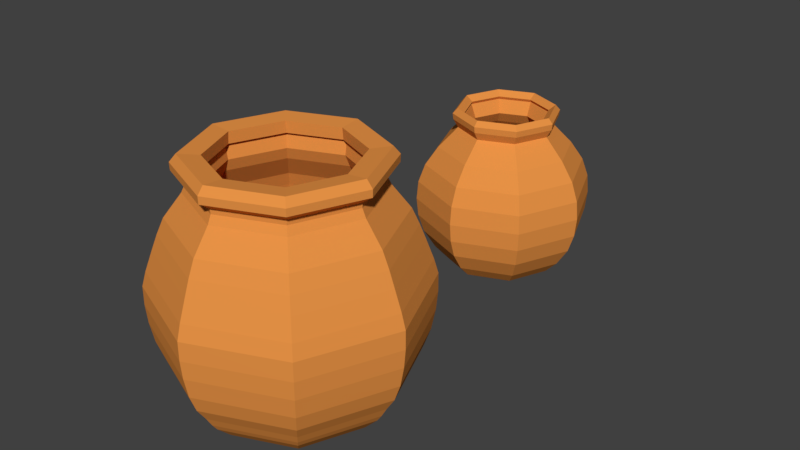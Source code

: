# Source: clay_pot.blend  (saved by Blender 2.79.0; exported with 4.5.12 LTS)
import bpy
from mathutils import Matrix  # noqa: F401  (used for matrix-valued properties, if any)

bpy.ops.wm.read_factory_settings(use_empty=True)
scene = bpy.context.scene
scene.name = 'Scene'

# ---- collections
col_collection_1 = bpy.data.collections.new('Collection 1'); scene.collection.children.link(col_collection_1)

# ---- materials (node trees are filled in below, after node groups)
mat_material_001 = bpy.data.materials.new('Material.001')
mat_material_001.alpha_threshold = 0.0
mat_material_001.use_transparent_shadow = False
mat_material_001.diffuse_color = (0.8, 0.2895, 0.06087, 1.0)
mat_material_001.roughness = 0.5

# ---- material node trees

# ---- world
world_world = bpy.data.worlds.new('World'); scene.world = world_world
world_world.color = (0.05088, 0.05088, 0.05088)
world_world.use_sun_shadow = False
world_world.sun_shadow_jitter_overblur = 0.0
world_world.cycles.sampling_method = 'MANUAL'

# ---- meshes
me_cylinder_001 = bpy.data.meshes.new('Cylinder.001')
me_cylinder_001.from_pydata([(-2.973e-09, 0.6009, -1.0), (-1.501e-09, 0.7986, 1.0), (0.4249, 0.4249, -1.0), (0.5647, 0.5647, 1.0), (0.6009, -2.329e-08, -1.0), (0.7986, -3.341e-08, 1.0), (0.4249, -0.4249, -1.0), (0.5647, -0.5647, 1.0), (-5.551e-08, -0.6009, -1.0), (-7.131e-08, -0.7986, 1.0), (-0.4249, -0.4249, -1.0), (-0.5647, -0.5647, 1.0), (-0.6009, 1.014e-08, -1.0), (-0.7986, 1.102e-08, 1.0), (-0.4249, 0.4249, -1.0), (-0.5647, 0.5647, 1.0), (-2.459e-09, 0.7509, -0.8855), (2.972e-09, 0.8811, -0.7547), (-5.768e-10, 0.928, -0.6882), (-1.703e-10, 0.9809, -0.5969), (3.604e-09, 1.061, -0.4747), (1.271e-09, 1.171, 0.2), (8.527e-10, 1.133, 0.3342), (9.943e-10, 1.067, 0.5161), (1.232e-10, 1.017, 0.6514), (0.7188, 0.7188, 0.6514), (0.7547, 0.7547, 0.5161), (0.8011, 0.8011, 0.3342), (0.8277, 0.8277, 0.2), (0.75, 0.75, -0.4747), (0.6936, 0.6936, -0.5969), (0.6562, 0.6562, -0.6882), (0.623, 0.623, -0.7547), (0.531, 0.531, -0.8855), (1.017, -4.456e-08, 0.6514), (1.067, -4.715e-08, 0.5161), (1.133, -5.051e-08, 0.3342), (1.171, -5.244e-08, 0.2), (1.061, -4.681e-08, -0.4747), (0.9809, -4.304e-08, -0.5969), (0.928, -4.007e-08, -0.6882), (0.8811, -3.683e-08, -0.7547), (0.7509, -3.198e-08, -0.8855), (0.7188, -0.7188, 0.6514), (0.7547, -0.7547, 0.5161), (0.8011, -0.8011, 0.3342), (0.8277, -0.8277, 0.2), (0.75, -0.75, -0.4747), (0.6936, -0.6936, -0.5969), (0.6562, -0.6562, -0.6882), (0.623, -0.623, -0.7547), (0.531, -0.531, -0.8855), (-8.875e-08, -1.017, 0.6514), (-9.231e-08, -1.067, 0.5161), (-9.819e-08, -1.133, 0.3342), (-1.011e-07, -1.171, 0.2), (-8.912e-08, -1.061, -0.4747), (-8.592e-08, -0.9809, -0.5969), (-8.17e-08, -0.928, -0.6882), (-7.406e-08, -0.8811, -0.7547), (-6.81e-08, -0.7509, -0.8855), (-0.7188, -0.7188, 0.6514), (-0.7547, -0.7547, 0.5161), (-0.8011, -0.8011, 0.3342), (-0.8277, -0.8277, 0.2), (-0.75, -0.75, -0.4747), (-0.6936, -0.6936, -0.5969), (-0.6562, -0.6562, -0.6882), (-0.623, -0.623, -0.7547), (-0.531, -0.531, -0.8855), (-1.017, 1.2e-08, 0.6514), (-1.067, 1.223e-08, 0.5161), (-1.133, 1.252e-08, 0.3342), (-1.171, 1.269e-08, 0.2), (-1.061, 1.22e-08, -0.4747), (-0.9809, 1.153e-08, -0.5969), (-0.928, 1.156e-08, -0.6882), (-0.8811, 1.219e-08, -0.7547), (-0.7509, 9.798e-09, -0.8855), (-0.7188, 0.7188, 0.6514), (-0.7547, 0.7547, 0.5161), (-0.8011, 0.8011, 0.3342), (-0.8277, 0.8277, 0.2), (-0.75, 0.75, -0.4747), (-0.6936, 0.6936, -0.5969), (-0.6562, 0.6562, -0.6882), (-0.623, 0.623, -0.7547), (-0.531, 0.531, -0.8855), (6.075e-09, 1.119, -0.3188), (7.207e-09, 1.155, -0.1373), (6.385e-09, 1.171, 0.03134), (0.8283, 0.8283, 0.03134), (0.8169, 0.8169, -0.1373), (0.7912, 0.7912, -0.3188), (1.171, -5.376e-08, 0.03134), (1.155, -5.282e-08, -0.1373), (1.119, -5.07e-08, -0.3188), (0.8283, -0.8283, 0.03134), (0.8169, -0.8169, -0.1373), (0.7912, -0.7912, -0.3188), (-9.602e-08, -1.171, 0.03134), (-9.379e-08, -1.155, -0.1373), (-9.175e-08, -1.119, -0.3188), (-0.8283, -0.8283, 0.03134), (-0.8169, -0.8169, -0.1373), (-0.7912, -0.7912, -0.3188), (-1.171, 1.141e-08, 0.03134), (-1.155, 1.145e-08, -0.1373), (-1.119, 1.156e-08, -0.3188), (-0.8283, 0.8283, 0.03134), (-0.8169, 0.8169, -0.1373), (-0.7912, 0.7912, -0.3188), (-1.549e-09, 0.9539, 0.7939), (0.6745, 0.6745, 0.7939), (0.9539, -4.095e-08, 0.7939), (0.6745, -0.6745, 0.7939), (-8.494e-08, -0.9539, 0.7939), (-0.6745, -0.6745, 0.7939), (-0.9539, 1.212e-08, 0.7939), (-0.6745, 0.6745, 0.7939), (0.5403, 0.5403, 1.074), (-2.721e-09, 0.7641, 1.074), (0.7641, -3.132e-08, 1.074), (0.5403, -0.5403, 1.074), (-6.952e-08, -0.7641, 1.074), (-0.5403, -0.5403, 1.074), (-0.7641, 1.119e-08, 1.074), (-0.5403, 0.5403, 1.074), (0.5435, 0.5435, 1.121), (-2.564e-09, 0.7686, 1.121), (0.7686, -3.159e-08, 1.121), (0.5435, -0.5435, 1.121), (-6.975e-08, -0.7686, 1.121), (-0.5435, -0.5435, 1.121), (-0.7686, 1.117e-08, 1.121), (-0.5435, 0.5435, 1.121), (0.6117, 0.6117, 1.187), (9.186e-09, 0.8651, 1.187), (0.8651, -3.756e-08, 1.187), (0.6117, -0.6117, 1.187), (-6.645e-08, -0.8651, 1.187), (-0.6117, -0.6117, 1.187), (-0.8651, 1.057e-08, 1.187), (-0.6117, 0.6117, 1.187), (0.6136, 0.6136, 1.254), (9.258e-09, 0.8677, 1.254), (0.8677, -3.769e-08, 1.254), (0.6136, -0.6136, 1.254), (-6.66e-08, -0.8677, 1.254), (-0.6136, -0.6136, 1.254), (-0.8677, 1.058e-08, 1.254), (-0.6136, 0.6136, 1.254), (0.4446, 0.4446, 1.303), (1.581e-08, 0.6288, 1.303), (0.6288, -3.115e-08, 1.303), (0.4446, -0.4446, 1.303), (-4.556e-08, -0.6288, 1.303), (-0.4446, -0.4446, 1.303), (-0.6288, 1.295e-08, 1.303), (-0.4446, 0.4446, 1.303), (0.5746, 0.5746, 1.32), (1.135e-08, 0.8126, 1.32), (0.8126, -3.482e-08, 1.32), (0.5746, -0.5746, 1.32), (-5.969e-08, -0.8126, 1.32), (-0.5746, -0.5746, 1.32), (-0.8126, 1.038e-08, 1.32), (-0.5746, 0.5746, 1.32), (-2.682e-07, -1.788e-07, -1.0)], [], [(112, 1, 3, 113), (113, 3, 5, 114), (114, 5, 7, 115), (115, 7, 9, 116), (116, 9, 11, 117), (117, 11, 13, 118), (9, 7, 123, 124), (118, 13, 15, 119), (119, 15, 1, 112), (0, 168, 14), (14, 87, 16, 0), (87, 86, 17, 16), (86, 85, 18, 17), (85, 84, 19, 18), (84, 83, 20, 19), (109, 82, 21, 90), (82, 81, 22, 21), (81, 80, 23, 22), (80, 79, 24, 23), (12, 78, 87, 14), (78, 77, 86, 87), (77, 76, 85, 86), (76, 75, 84, 85), (75, 74, 83, 84), (106, 73, 82, 109), (73, 72, 81, 82), (72, 71, 80, 81), (71, 70, 79, 80), (10, 69, 78, 12), (69, 68, 77, 78), (68, 67, 76, 77), (67, 66, 75, 76), (66, 65, 74, 75), (103, 64, 73, 106), (64, 63, 72, 73), (63, 62, 71, 72), (62, 61, 70, 71), (8, 60, 69, 10), (60, 59, 68, 69), (59, 58, 67, 68), (58, 57, 66, 67), (57, 56, 65, 66), (100, 55, 64, 103), (55, 54, 63, 64), (54, 53, 62, 63), (53, 52, 61, 62), (6, 51, 60, 8), (51, 50, 59, 60), (50, 49, 58, 59), (49, 48, 57, 58), (48, 47, 56, 57), (97, 46, 55, 100), (46, 45, 54, 55), (45, 44, 53, 54), (44, 43, 52, 53), (4, 42, 51, 6), (42, 41, 50, 51), (41, 40, 49, 50), (40, 39, 48, 49), (39, 38, 47, 48), (94, 37, 46, 97), (37, 36, 45, 46), (36, 35, 44, 45), (35, 34, 43, 44), (2, 33, 42, 4), (33, 32, 41, 42), (32, 31, 40, 41), (31, 30, 39, 40), (30, 29, 38, 39), (91, 28, 37, 94), (28, 27, 36, 37), (27, 26, 35, 36), (26, 25, 34, 35), (0, 16, 33, 2), (16, 17, 32, 33), (17, 18, 31, 32), (18, 19, 30, 31), (19, 20, 29, 30), (90, 21, 28, 91), (21, 22, 27, 28), (22, 23, 26, 27), (23, 24, 25, 26), (20, 88, 93, 29), (88, 89, 92, 93), (89, 90, 91, 92), (29, 93, 96, 38), (93, 92, 95, 96), (92, 91, 94, 95), (38, 96, 99, 47), (96, 95, 98, 99), (95, 94, 97, 98), (47, 99, 102, 56), (99, 98, 101, 102), (98, 97, 100, 101), (56, 102, 105, 65), (102, 101, 104, 105), (101, 100, 103, 104), (65, 105, 108, 74), (105, 104, 107, 108), (104, 103, 106, 107), (74, 108, 111, 83), (108, 107, 110, 111), (107, 106, 109, 110), (83, 111, 88, 20), (111, 110, 89, 88), (110, 109, 90, 89), (79, 119, 112, 24), (70, 118, 119, 79), (61, 117, 118, 70), (52, 116, 117, 61), (43, 115, 116, 52), (34, 114, 115, 43), (25, 113, 114, 34), (24, 112, 113, 25), (124, 123, 131, 132), (15, 13, 126, 127), (5, 3, 120, 122), (11, 9, 124, 125), (1, 15, 127, 121), (3, 1, 121, 120), (7, 5, 122, 123), (13, 11, 125, 126), (129, 135, 143, 137), (122, 120, 128, 130), (127, 126, 134, 135), (125, 124, 132, 133), (123, 122, 130, 131), (120, 121, 129, 128), (121, 127, 135, 129), (126, 125, 133, 134), (141, 140, 148, 149), (134, 133, 141, 142), (132, 131, 139, 140), (130, 128, 136, 138), (135, 134, 142, 143), (133, 132, 140, 141), (131, 130, 138, 139), (128, 129, 137, 136), (151, 150, 166, 167), (139, 138, 146, 147), (136, 137, 145, 144), (137, 143, 151, 145), (142, 141, 149, 150), (140, 139, 147, 148), (138, 136, 144, 146), (143, 142, 150, 151), (149, 148, 164, 165), (147, 146, 162, 163), (144, 145, 161, 160), (145, 151, 167, 161), (150, 149, 165, 166), (148, 147, 163, 164), (146, 144, 160, 162), (153, 152, 160, 161), (152, 154, 162, 160), (154, 155, 163, 162), (155, 156, 164, 163), (156, 157, 165, 164), (157, 158, 166, 165), (158, 159, 167, 166), (159, 153, 161, 167), (10, 168, 8), (6, 168, 4), (14, 168, 12), (8, 168, 6), (168, 0, 2), (4, 168, 2), (12, 168, 10)])
me_cylinder_001.materials.append(mat_material_001)
me_cylinder_001.use_remesh_preserve_volume = False
me_cylinder_001.use_remesh_preserve_attributes = False
me_cylinder_001.use_mirror_vertex_groups = False
me_cylinder_001.update()
me_cylinder = bpy.data.meshes.new('Cylinder')
me_cylinder.from_pydata([(-9.189e-09, 0.4034, -0.8403), (-2.693e-09, 0.5128, 0.7347), (0.2853, 0.2853, -0.8403), (0.3626, 0.3626, 0.7347), (0.4034, -1.003e-08, -0.8403), (0.5128, -1.847e-08, 0.7347), (0.2853, -0.2853, -0.8403), (0.3626, -0.3626, 0.7347), (-4.446e-08, -0.4034, -0.8403), (-4.752e-08, -0.5128, 0.7347), (-0.2853, -0.2853, -0.8403), (-0.3626, -0.3626, 0.7347), (-0.4034, 1.242e-08, -0.8403), (-0.5128, 1.006e-08, 0.7347), (-0.2853, 0.2853, -0.8403), (-0.3626, 0.3626, 0.7347), (-1.154e-08, 0.5509, -0.7597), (-6.222e-09, 0.6691, -0.6364), (-1.607e-09, 0.7844, -0.4545), (-8.315e-09, 0.8427, -0.2727), (-5.418e-09, 0.8607, -0.09091), (-6.35e-09, 0.8443, 0.09091), (-2.975e-09, 0.779, 0.2727), (-5.266e-09, 0.6539, 0.4545), (-3.24e-09, 0.5174, 0.5968), (-4.193e-09, 0.4657, 0.6516), (0.3293, 0.3293, 0.6516), (0.3659, 0.3659, 0.5968), (0.4624, 0.4624, 0.4545), (0.5509, 0.5509, 0.2727), (0.597, 0.597, 0.09091), (0.6086, 0.6086, -0.09091), (0.5959, 0.5959, -0.2727), (0.5546, 0.5546, -0.4545), (0.4731, 0.4731, -0.6364), (0.3895, 0.3895, -0.7597), (0.4657, -1.534e-08, 0.6516), (0.5174, -1.815e-08, 0.5968), (0.6539, -2.642e-08, 0.4545), (0.779, -3.282e-08, 0.2727), (0.8443, -3.574e-08, 0.09091), (0.8607, -3.658e-08, -0.09091), (0.8427, -3.603e-08, -0.2727), (0.7844, -3.268e-08, -0.4545), (0.6691, -2.678e-08, -0.6364), (0.5509, -2.094e-08, -0.7597), (0.3293, -0.3293, 0.6516), (0.3659, -0.3659, 0.5968), (0.4624, -0.4624, 0.4545), (0.5509, -0.5509, 0.2727), (0.597, -0.597, 0.09091), (0.6086, -0.6086, -0.09091), (0.5959, -0.5959, -0.2727), (0.5546, -0.5546, -0.4545), (0.4731, -0.4731, -0.6364), (0.3895, -0.3895, -0.7597), (-4.491e-08, -0.4657, 0.6516), (-4.848e-08, -0.5174, 0.5968), (-6.243e-08, -0.6539, 0.4545), (-7.108e-08, -0.779, 0.2727), (-8.016e-08, -0.8443, 0.09091), (-8.066e-08, -0.8607, -0.09091), (-8.199e-08, -0.8427, -0.2727), (-7.018e-08, -0.7844, -0.4545), (-6.472e-08, -0.6691, -0.6364), (-5.97e-08, -0.5509, -0.7597), (-0.3293, -0.3293, 0.6516), (-0.3659, -0.3659, 0.5968), (-0.4624, -0.4624, 0.4545), (-0.5509, -0.5509, 0.2727), (-0.597, -0.597, 0.09091), (-0.6086, -0.6086, -0.09091), (-0.5959, -0.5959, -0.2727), (-0.5546, -0.5546, -0.4545), (-0.4731, -0.4731, -0.6364), (-0.3895, -0.3895, -0.7597), (-0.4657, 1.057e-08, 0.6516), (-0.5174, 1.064e-08, 0.5968), (-0.6539, 9.964e-09, 0.4545), (-0.779, 1.052e-08, 0.2727), (-0.8443, 1.123e-08, 0.09091), (-0.8607, 1.13e-08, -0.09091), (-0.8427, 1.085e-08, -0.2727), (-0.7844, 1.096e-08, -0.4545), (-0.6691, 1.044e-08, -0.6364), (-0.5509, 9.711e-09, -0.7597), (-0.3293, 0.3293, 0.6516), (-0.3659, 0.3659, 0.5968), (-0.4624, 0.4624, 0.4545), (-0.5509, 0.5509, 0.2727), (-0.597, 0.597, 0.09091), (-0.6086, 0.6086, -0.09091), (-0.5959, 0.5959, -0.2727), (-0.5546, 0.5546, -0.4545), (-0.4731, 0.4731, -0.6364), (-0.3895, 0.3895, -0.7597), (-7.908e-09, 0.5209, 0.7953), (0.3683, 0.3683, 0.7953), (0.5209, -1.882e-08, 0.7953), (0.3683, -0.3683, 0.7953), (-5.345e-08, -0.5209, 0.7953), (-0.3683, -0.3683, 0.7953), (-0.5209, 1.016e-08, 0.7953), (-0.3683, 0.3683, 0.7953), (0.2883, 0.2883, 0.7954), (-1.508e-08, 0.4077, 0.7954), (0.4077, -1.358e-08, 0.7954), (0.2883, -0.2883, 0.7954), (-4.899e-08, -0.4077, 0.7954), (-0.2883, -0.2883, 0.7954), (-0.4077, 9.599e-09, 0.7954), (-0.2883, 0.2883, 0.7954), (0.3364, 0.3364, 0.8465), (-1.07e-08, 0.4757, 0.8465), (0.4757, -1.687e-08, 0.8465), (0.3364, -0.3364, 0.8465), (-5.228e-08, -0.4757, 0.8465), (-0.3364, -0.3364, 0.8465), (-0.4757, 9.599e-09, 0.8465), (-0.3364, 0.3364, 0.8465), (1.192e-07, -1.788e-07, -0.8403)], [], [(25, 1, 3, 26), (26, 3, 5, 36), (36, 5, 7, 46), (46, 7, 9, 56), (56, 9, 11, 66), (66, 11, 13, 76), (11, 9, 100, 101), (76, 13, 15, 86), (86, 15, 1, 25), (0, 120, 14), (14, 95, 16, 0), (95, 94, 17, 16), (94, 93, 18, 17), (93, 92, 19, 18), (92, 91, 20, 19), (91, 90, 21, 20), (90, 89, 22, 21), (89, 88, 23, 22), (88, 87, 24, 23), (87, 86, 25, 24), (12, 85, 95, 14), (85, 84, 94, 95), (84, 83, 93, 94), (83, 82, 92, 93), (82, 81, 91, 92), (81, 80, 90, 91), (80, 79, 89, 90), (79, 78, 88, 89), (78, 77, 87, 88), (77, 76, 86, 87), (10, 75, 85, 12), (75, 74, 84, 85), (74, 73, 83, 84), (73, 72, 82, 83), (72, 71, 81, 82), (71, 70, 80, 81), (70, 69, 79, 80), (69, 68, 78, 79), (68, 67, 77, 78), (67, 66, 76, 77), (8, 65, 75, 10), (65, 64, 74, 75), (64, 63, 73, 74), (63, 62, 72, 73), (62, 61, 71, 72), (61, 60, 70, 71), (60, 59, 69, 70), (59, 58, 68, 69), (58, 57, 67, 68), (57, 56, 66, 67), (6, 55, 65, 8), (55, 54, 64, 65), (54, 53, 63, 64), (53, 52, 62, 63), (52, 51, 61, 62), (51, 50, 60, 61), (50, 49, 59, 60), (49, 48, 58, 59), (48, 47, 57, 58), (47, 46, 56, 57), (4, 45, 55, 6), (45, 44, 54, 55), (44, 43, 53, 54), (43, 42, 52, 53), (42, 41, 51, 52), (41, 40, 50, 51), (40, 39, 49, 50), (39, 38, 48, 49), (38, 37, 47, 48), (37, 36, 46, 47), (2, 35, 45, 4), (35, 34, 44, 45), (34, 33, 43, 44), (33, 32, 42, 43), (32, 31, 41, 42), (31, 30, 40, 41), (30, 29, 39, 40), (29, 28, 38, 39), (28, 27, 37, 38), (27, 26, 36, 37), (0, 16, 35, 2), (16, 17, 34, 35), (17, 18, 33, 34), (18, 19, 32, 33), (19, 20, 31, 32), (20, 21, 30, 31), (21, 22, 29, 30), (22, 23, 28, 29), (23, 24, 27, 28), (24, 25, 26, 27), (103, 102, 118, 119), (1, 15, 103, 96), (3, 1, 96, 97), (7, 5, 98, 99), (13, 11, 101, 102), (9, 7, 99, 100), (15, 13, 102, 103), (5, 3, 97, 98), (101, 100, 116, 117), (99, 98, 114, 115), (97, 96, 113, 112), (96, 103, 119, 113), (102, 101, 117, 118), (100, 99, 115, 116), (98, 97, 112, 114), (105, 104, 112, 113), (104, 106, 114, 112), (106, 107, 115, 114), (107, 108, 116, 115), (108, 109, 117, 116), (109, 110, 118, 117), (110, 111, 119, 118), (111, 105, 113, 119), (14, 120, 12), (10, 120, 8), (120, 4, 6), (4, 120, 2), (12, 120, 10), (120, 0, 2), (8, 120, 6)])
me_cylinder.materials.append(mat_material_001)
me_cylinder.use_remesh_preserve_volume = False
me_cylinder.use_remesh_preserve_attributes = False
me_cylinder.use_mirror_vertex_groups = False
me_cylinder.update()

# ---- objects
ob_cylinder_001 = bpy.data.objects.new('Cylinder.001', me_cylinder_001)
ob_cylinder = bpy.data.objects.new('Cylinder', me_cylinder)

# ---- transforms, parenting, visibility, modifiers, constraints
ob_cylinder_001.location = (0.04458, 1.812, 1.002)
ob_cylinder_001.lineart.crease_threshold = 0.0
_m = ob_cylinder_001.modifiers.new('Solidify', 'SOLIDIFY')
_m.thickness = 0.109
_m.nonmanifold_thickness_mode = 'FIXED'
_m.nonmanifold_merge_threshold = 0.0003
ob_cylinder.location = (0.0, 4.8, 0.9266)
ob_cylinder.lineart.crease_threshold = 0.0
_m = ob_cylinder.modifiers.new('Solidify', 'SOLIDIFY')
_m.thickness = 0.104
_m.nonmanifold_thickness_mode = 'FIXED'
_m.nonmanifold_merge_threshold = 0.0003

# ---- collection membership
col_collection_1.objects.link(ob_cylinder_001)
col_collection_1.objects.link(ob_cylinder)

# ---- scene / render settings (as saved in the file)
scene.frame_start = 1; scene.frame_end = 250; scene.frame_set(1)
scene.render.engine = 'BLENDER_EEVEE_NEXT'
scene.render.resolution_percentage = 50
scene.render.dither_intensity = 0.0
scene.cycles.use_denoising = False
scene.cycles.samples = 128
scene.cycles.sampling_pattern = 'TABULATED_SOBOL'
scene.cycles.use_adaptive_sampling = False
scene.cycles.use_light_tree = False
scene.cycles.blur_glossy = 0.0
scene.cycles.sample_clamp_indirect = 0.0
scene.view_settings.view_transform = 'Standard'
bpy.context.view_layer.update()

# ---- added for rendering (the .blend has no active camera and no usable light): camera, sun
cam_auto = bpy.data.cameras.new('AutoCamera')
cam_auto.lens = 50.0
cam_auto.sensor_width = 36.0
cam_auto.clip_end = 1000.0
ob_auto_camera = bpy.data.objects.new('AutoCamera', cam_auto)
scene.collection.objects.link(ob_auto_camera)
ob_auto_camera.location = (5.60136, -3.51731, 5.60778)
ob_auto_camera.rotation_euler = (1.09748, -7.21219e-08, 0.694738)
scene.camera = ob_auto_camera
light_auto_sun = bpy.data.lights.new('AutoSun', 'SUN')
light_auto_sun.energy = 3.0
light_auto_sun.angle = 0.0523599
ob_auto_sun = bpy.data.objects.new('AutoSun', light_auto_sun)
scene.collection.objects.link(ob_auto_sun)
ob_auto_sun.rotation_euler = (0.872665, 0.174533, 0.523599)
bpy.context.view_layer.update()

